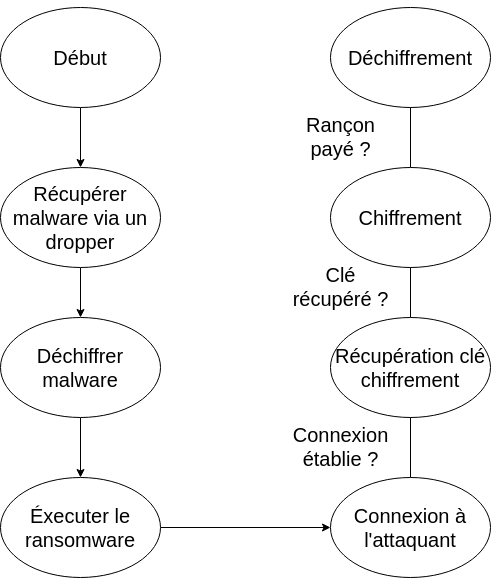

The diagram above was exported from draw.io. Its source (the exported page's mxGraphModel, read from the mxfile embedded in the PNG):
<mxGraphModel dx="567" dy="1723" grid="1" gridSize="10" guides="1" tooltips="1" connect="1" arrows="1" fold="1" page="1" pageScale="1" pageWidth="1169" pageHeight="827" math="0" shadow="0">
  <root>
    <mxCell id="0" />
    <mxCell id="1" parent="0" />
    <mxCell id="14" style="edgeStyle=none;html=1;entryX=0.5;entryY=0;entryDx=0;entryDy=0;" parent="1" source="2" target="13" edge="1">
      <mxGeometry relative="1" as="geometry" />
    </mxCell>
    <mxCell id="2" value="&lt;font style=&quot;font-size: 20px;&quot;&gt;Début&lt;/font&gt;" style="ellipse;whiteSpace=wrap;html=1;" parent="1" vertex="1">
      <mxGeometry x="480" y="-370" width="160" height="100" as="geometry" />
    </mxCell>
    <mxCell id="8" value="Connexion&lt;br&gt;établie ?" style="edgeStyle=none;html=1;entryX=0.5;entryY=0;entryDx=0;entryDy=0;fontSize=20;" parent="1" source="5" target="7" edge="1">
      <mxGeometry x="-0.625" y="70" relative="1" as="geometry">
        <mxPoint as="offset" />
      </mxGeometry>
    </mxCell>
    <mxCell id="5" value="&lt;font style=&quot;font-size: 20px;&quot;&gt;Connexion à&lt;br&gt;l'attaquant&lt;br&gt;&lt;/font&gt;" style="ellipse;whiteSpace=wrap;html=1;" parent="1" vertex="1">
      <mxGeometry x="810" y="100" width="160" height="100" as="geometry" />
    </mxCell>
    <mxCell id="10" value="Clé&lt;br&gt;récupéré ?" style="edgeStyle=none;html=1;entryX=0.5;entryY=0;entryDx=0;entryDy=0;fontSize=20;" parent="1" source="7" target="9" edge="1">
      <mxGeometry x="-0.6" y="70" relative="1" as="geometry">
        <mxPoint as="offset" />
      </mxGeometry>
    </mxCell>
    <mxCell id="7" value="&lt;font style=&quot;font-size: 20px;&quot;&gt;Récupération clé&lt;br&gt;chiffrement&lt;br&gt;&lt;/font&gt;" style="ellipse;whiteSpace=wrap;html=1;" parent="1" vertex="1">
      <mxGeometry x="810" y="-60" width="160" height="100" as="geometry" />
    </mxCell>
    <mxCell id="12" value="Rançon&lt;br&gt;payé ?" style="edgeStyle=none;html=1;entryX=0.5;entryY=0;entryDx=0;entryDy=0;fontSize=20;" parent="1" source="9" target="11" edge="1">
      <mxGeometry x="-0.625" y="70" relative="1" as="geometry">
        <mxPoint as="offset" />
      </mxGeometry>
    </mxCell>
    <mxCell id="9" value="&lt;font style=&quot;font-size: 20px;&quot;&gt;Chiffrement&lt;br&gt;&lt;/font&gt;" style="ellipse;whiteSpace=wrap;html=1;" parent="1" vertex="1">
      <mxGeometry x="810" y="-210" width="160" height="100" as="geometry" />
    </mxCell>
    <mxCell id="11" value="&lt;font style=&quot;font-size: 20px;&quot;&gt;Déchiffrement&lt;br&gt;&lt;/font&gt;" style="ellipse;whiteSpace=wrap;html=1;" parent="1" vertex="1">
      <mxGeometry x="810" y="-370" width="160" height="100" as="geometry" />
    </mxCell>
    <mxCell id="16" style="edgeStyle=none;html=1;entryX=0.5;entryY=0;entryDx=0;entryDy=0;" parent="1" source="13" target="15" edge="1">
      <mxGeometry relative="1" as="geometry" />
    </mxCell>
    <mxCell id="13" value="&lt;font style=&quot;font-size: 20px;&quot;&gt;Récupérer malware via un dropper&lt;/font&gt;" style="ellipse;whiteSpace=wrap;html=1;" parent="1" vertex="1">
      <mxGeometry x="480" y="-210" width="160" height="100" as="geometry" />
    </mxCell>
    <mxCell id="19" style="edgeStyle=none;html=1;entryX=0.5;entryY=0;entryDx=0;entryDy=0;" parent="1" source="15" target="17" edge="1">
      <mxGeometry relative="1" as="geometry" />
    </mxCell>
    <mxCell id="15" value="&lt;font style=&quot;font-size: 20px;&quot;&gt;Déchiffrer malware&lt;/font&gt;" style="ellipse;whiteSpace=wrap;html=1;" parent="1" vertex="1">
      <mxGeometry x="480" y="-60" width="160" height="100" as="geometry" />
    </mxCell>
    <mxCell id="21" style="edgeStyle=none;html=1;entryX=0;entryY=0.5;entryDx=0;entryDy=0;" parent="1" source="17" target="5" edge="1">
      <mxGeometry relative="1" as="geometry" />
    </mxCell>
    <mxCell id="17" value="&lt;font style=&quot;font-size: 20px;&quot;&gt;Éxecuter le&lt;br&gt;ransomware&lt;br&gt;&lt;/font&gt;" style="ellipse;whiteSpace=wrap;html=1;" parent="1" vertex="1">
      <mxGeometry x="480" y="100" width="160" height="100" as="geometry" />
    </mxCell>
  </root>
</mxGraphModel>